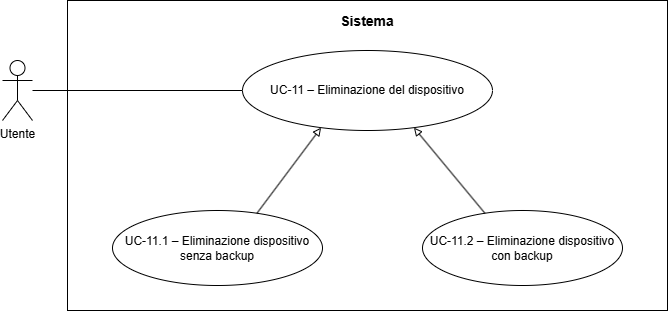

The diagram above was exported from draw.io. Its source (the exported page's mxGraphModel, read from the mxfile embedded in the PNG):
<mxGraphModel dx="1414" dy="751" grid="1" gridSize="10" guides="1" tooltips="1" connect="1" arrows="1" fold="1" page="1" pageScale="1" pageWidth="850" pageHeight="1100" math="0" shadow="0">
  <root>
    <mxCell id="0" />
    <mxCell id="1" parent="0" />
    <mxCell id="OYIHA44fYVs6lh3NJu4d-1" parent="1" style="rounded=0;whiteSpace=wrap;html=1;fillColor=none;strokeColor=#000000;strokeWidth=1;align=center;verticalAlign=top;fontSize=14;spacingTop=6;fontStyle=0;" value="&lt;b&gt;Sistema&lt;/b&gt;" vertex="1">
      <mxGeometry height="310" width="600" x="155" y="30" as="geometry" />
    </mxCell>
    <mxCell id="OYIHA44fYVs6lh3NJu4d-2" parent="1" style="shape=umlActor;verticalLabelPosition=bottom;verticalAlign=top;html=1;outlineConnect=0;" value="Utente" vertex="1">
      <mxGeometry height="60" width="30" x="90" y="90" as="geometry" />
    </mxCell>
    <mxCell id="OYIHA44fYVs6lh3NJu4d-3" parent="1" style="ellipse;whiteSpace=wrap;html=1;fillColor=#ffffff;strokeColor=#000000;strokeWidth=1;fontSize=12;" value="UC-11 – Eliminazione del dispositivo" vertex="1">
      <mxGeometry height="80" width="250" x="330" y="80" as="geometry" />
    </mxCell>
    <mxCell id="OYIHA44fYVs6lh3NJu4d-4" parent="1" style="ellipse;whiteSpace=wrap;html=1;fillColor=#ffffff;strokeColor=#000000;strokeWidth=1;fontSize=12;" value="UC-11.1 – Eliminazione dispositivo senza backup" vertex="1">
      <mxGeometry height="75" width="210" x="200" y="240" as="geometry" />
    </mxCell>
    <mxCell id="OYIHA44fYVs6lh3NJu4d-5" parent="1" style="ellipse;whiteSpace=wrap;html=1;fillColor=#ffffff;strokeColor=#000000;strokeWidth=1;fontSize=12;" value="UC-11.2 – Eliminazione dispositivo con backup" vertex="1">
      <mxGeometry height="75" width="200" x="510" y="240" as="geometry" />
    </mxCell>
    <mxCell id="OYIHA44fYVs6lh3NJu4d-6" edge="1" parent="1" style="endArrow=none;html=1;strokeColor=#000000;strokeWidth=1;entryX=0;entryY=0.5;entryDx=0;entryDy=0;" target="OYIHA44fYVs6lh3NJu4d-3" value="">
      <mxGeometry relative="1" as="geometry">
        <mxPoint x="120" y="120" as="sourcePoint" />
      </mxGeometry>
    </mxCell>
    <mxCell id="OYIHA44fYVs6lh3NJu4d-7" edge="1" parent="1" source="OYIHA44fYVs6lh3NJu4d-4" style="endArrow=block;endFill=0;html=1;strokeColor=#000000;strokeWidth=1;exitX=0.7;exitY=0;exitDx=0;exitDy=0;entryX=0.3;entryY=1;entryDx=0;entryDy=0;" target="OYIHA44fYVs6lh3NJu4d-3" value="">
      <mxGeometry relative="1" as="geometry" />
    </mxCell>
    <mxCell id="OYIHA44fYVs6lh3NJu4d-8" edge="1" parent="1" source="OYIHA44fYVs6lh3NJu4d-5" style="endArrow=block;endFill=0;html=1;strokeColor=#000000;strokeWidth=1;exitX=0.3;exitY=0;exitDx=0;exitDy=0;entryX=0.7;entryY=1;entryDx=0;entryDy=0;" target="OYIHA44fYVs6lh3NJu4d-3" value="">
      <mxGeometry relative="1" as="geometry" />
    </mxCell>
  </root>
</mxGraphModel>